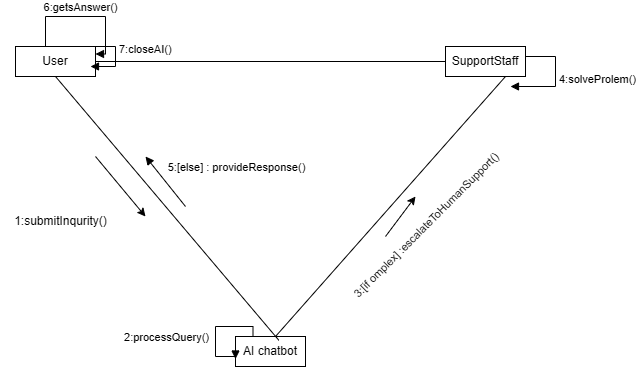

The diagram above was exported from draw.io. Its source (the exported page's mxGraphModel, read from the mxfile embedded in the PNG):
<mxGraphModel dx="1281" dy="596" grid="1" gridSize="10" guides="1" tooltips="1" connect="1" arrows="1" fold="1" page="1" pageScale="1" pageWidth="850" pageHeight="1100" math="0" shadow="0">
  <root>
    <mxCell id="0" />
    <mxCell id="1" parent="0" />
    <mxCell id="v0an3OcHTPlGahe1a8bc-1" value="AI chatbot" style="html=1;whiteSpace=wrap;" parent="1" vertex="1">
      <mxGeometry x="390" y="410" width="70" height="30" as="geometry" />
    </mxCell>
    <mxCell id="v0an3OcHTPlGahe1a8bc-2" value="SupportStaff" style="html=1;whiteSpace=wrap;" parent="1" vertex="1">
      <mxGeometry x="600" y="120" width="80" height="30" as="geometry" />
    </mxCell>
    <mxCell id="v0an3OcHTPlGahe1a8bc-3" value="User" style="html=1;whiteSpace=wrap;" parent="1" vertex="1">
      <mxGeometry x="170" y="120" width="80" height="30" as="geometry" />
    </mxCell>
    <mxCell id="v0an3OcHTPlGahe1a8bc-6" value="" style="endArrow=none;html=1;rounded=0;entryX=0.5;entryY=1;entryDx=0;entryDy=0;exitX=0.62;exitY=0.127;exitDx=0;exitDy=0;exitPerimeter=0;" parent="1" source="v0an3OcHTPlGahe1a8bc-1" target="v0an3OcHTPlGahe1a8bc-3" edge="1">
      <mxGeometry width="50" height="50" relative="1" as="geometry">
        <mxPoint x="230" y="340" as="sourcePoint" />
        <mxPoint x="280" y="290" as="targetPoint" />
      </mxGeometry>
    </mxCell>
    <mxCell id="v0an3OcHTPlGahe1a8bc-7" value="" style="endArrow=none;html=1;rounded=0;entryX=0.75;entryY=1;entryDx=0;entryDy=0;" parent="1" target="v0an3OcHTPlGahe1a8bc-2" edge="1">
      <mxGeometry width="50" height="50" relative="1" as="geometry">
        <mxPoint x="430" y="410" as="sourcePoint" />
        <mxPoint x="540" y="290" as="targetPoint" />
      </mxGeometry>
    </mxCell>
    <mxCell id="v0an3OcHTPlGahe1a8bc-8" value="" style="endArrow=none;html=1;rounded=0;entryX=0;entryY=0.5;entryDx=0;entryDy=0;exitX=1;exitY=0.5;exitDx=0;exitDy=0;" parent="1" source="v0an3OcHTPlGahe1a8bc-3" target="v0an3OcHTPlGahe1a8bc-2" edge="1">
      <mxGeometry width="50" height="50" relative="1" as="geometry">
        <mxPoint x="400" y="340" as="sourcePoint" />
        <mxPoint x="450" y="290" as="targetPoint" />
      </mxGeometry>
    </mxCell>
    <mxCell id="v0an3OcHTPlGahe1a8bc-9" value="" style="endArrow=classic;html=1;rounded=0;" parent="1" edge="1">
      <mxGeometry width="50" height="50" relative="1" as="geometry">
        <mxPoint x="250" y="230" as="sourcePoint" />
        <mxPoint x="300" y="290" as="targetPoint" />
      </mxGeometry>
    </mxCell>
    <mxCell id="v0an3OcHTPlGahe1a8bc-10" value="1:submitInqurity()" style="text;html=1;align=center;verticalAlign=middle;resizable=0;points=[];autosize=1;strokeColor=none;fillColor=none;" parent="1" vertex="1">
      <mxGeometry x="155" y="280" width="120" height="30" as="geometry" />
    </mxCell>
    <mxCell id="v0an3OcHTPlGahe1a8bc-12" value="" style="html=1;align=left;spacingLeft=2;endArrow=block;rounded=0;edgeStyle=orthogonalEdgeStyle;curved=0;rounded=0;exitX=0.25;exitY=0;exitDx=0;exitDy=0;entryX=0;entryY=0.75;entryDx=0;entryDy=0;" parent="1" source="v0an3OcHTPlGahe1a8bc-1" target="v0an3OcHTPlGahe1a8bc-1" edge="1">
      <mxGeometry x="0.4118" y="224" relative="1" as="geometry">
        <mxPoint x="330" y="400" as="sourcePoint" />
        <Array as="points">
          <mxPoint x="408" y="400" />
          <mxPoint x="370" y="400" />
          <mxPoint x="370" y="430" />
          <mxPoint x="390" y="430" />
        </Array>
        <mxPoint x="335" y="430" as="targetPoint" />
        <mxPoint x="40" y="-4" as="offset" />
      </mxGeometry>
    </mxCell>
    <mxCell id="v0an3OcHTPlGahe1a8bc-13" value="2:processQuery()" style="edgeLabel;html=1;align=center;verticalAlign=middle;resizable=0;points=[];" parent="v0an3OcHTPlGahe1a8bc-12" vertex="1" connectable="0">
      <mxGeometry x="0.1767" relative="1" as="geometry">
        <mxPoint x="-50" y="-1" as="offset" />
      </mxGeometry>
    </mxCell>
    <mxCell id="v0an3OcHTPlGahe1a8bc-15" value="" style="endArrow=classic;html=1;rounded=0;" parent="1" edge="1">
      <mxGeometry width="50" height="50" relative="1" as="geometry">
        <mxPoint x="540" y="310" as="sourcePoint" />
        <mxPoint x="570" y="270" as="targetPoint" />
      </mxGeometry>
    </mxCell>
    <mxCell id="v0an3OcHTPlGahe1a8bc-16" value="3:[if omplex] :escalateToHumanSupport()" style="edgeLabel;html=1;align=center;verticalAlign=middle;resizable=0;points=[];rotation=-45;" parent="v0an3OcHTPlGahe1a8bc-15" vertex="1" connectable="0">
      <mxGeometry x="0.096" relative="1" as="geometry">
        <mxPoint x="24" y="11" as="offset" />
      </mxGeometry>
    </mxCell>
    <mxCell id="v0an3OcHTPlGahe1a8bc-24" value="4:solveProlem()" style="html=1;align=left;spacingLeft=2;endArrow=block;rounded=0;edgeStyle=orthogonalEdgeStyle;curved=0;rounded=0;" parent="1" edge="1">
      <mxGeometry relative="1" as="geometry">
        <mxPoint x="680" y="130" as="sourcePoint" />
        <Array as="points">
          <mxPoint x="710" y="130" />
          <mxPoint x="710" y="160" />
        </Array>
        <mxPoint x="665.0000000000001" y="160.00000000000023" as="targetPoint" />
      </mxGeometry>
    </mxCell>
    <mxCell id="v0an3OcHTPlGahe1a8bc-25" value="" style="html=1;verticalAlign=bottom;endArrow=block;curved=0;rounded=0;" parent="1" edge="1">
      <mxGeometry width="80" relative="1" as="geometry">
        <mxPoint x="340" y="280" as="sourcePoint" />
        <mxPoint x="300" y="230" as="targetPoint" />
      </mxGeometry>
    </mxCell>
    <mxCell id="v0an3OcHTPlGahe1a8bc-26" value="5:[else] : provideResponse()" style="edgeLabel;html=1;align=center;verticalAlign=middle;resizable=0;points=[];" parent="v0an3OcHTPlGahe1a8bc-25" vertex="1" connectable="0">
      <mxGeometry x="0.2732" y="-6" relative="1" as="geometry">
        <mxPoint x="71" y="-4" as="offset" />
      </mxGeometry>
    </mxCell>
    <mxCell id="v0an3OcHTPlGahe1a8bc-28" value="" style="html=1;align=left;spacingLeft=2;endArrow=block;rounded=0;edgeStyle=orthogonalEdgeStyle;curved=0;rounded=0;exitX=0.5;exitY=0;exitDx=0;exitDy=0;entryX=1;entryY=0.25;entryDx=0;entryDy=0;" parent="1" source="v0an3OcHTPlGahe1a8bc-3" target="v0an3OcHTPlGahe1a8bc-3" edge="1">
      <mxGeometry relative="1" as="geometry">
        <mxPoint x="200" y="110" as="sourcePoint" />
        <Array as="points">
          <mxPoint x="200" y="120" />
          <mxPoint x="200" y="90" />
          <mxPoint x="260" y="90" />
          <mxPoint x="260" y="127" />
        </Array>
        <mxPoint x="260" y="130" as="targetPoint" />
      </mxGeometry>
    </mxCell>
    <mxCell id="v0an3OcHTPlGahe1a8bc-29" value="6:getsAnswer()" style="edgeLabel;html=1;align=center;verticalAlign=middle;resizable=0;points=[];" parent="v0an3OcHTPlGahe1a8bc-28" vertex="1" connectable="0">
      <mxGeometry y="-5" relative="1" as="geometry">
        <mxPoint y="-15" as="offset" />
      </mxGeometry>
    </mxCell>
    <mxCell id="v0an3OcHTPlGahe1a8bc-32" value="7:closeAI()" style="html=1;align=left;spacingLeft=2;endArrow=block;rounded=0;edgeStyle=orthogonalEdgeStyle;curved=0;rounded=0;exitX=0.75;exitY=0;exitDx=0;exitDy=0;" parent="1" source="v0an3OcHTPlGahe1a8bc-3" edge="1">
      <mxGeometry relative="1" as="geometry">
        <mxPoint x="240" y="110" as="sourcePoint" />
        <Array as="points">
          <mxPoint x="270" y="120" />
          <mxPoint x="270" y="140" />
        </Array>
        <mxPoint x="245" y="140" as="targetPoint" />
      </mxGeometry>
    </mxCell>
  </root>
</mxGraphModel>